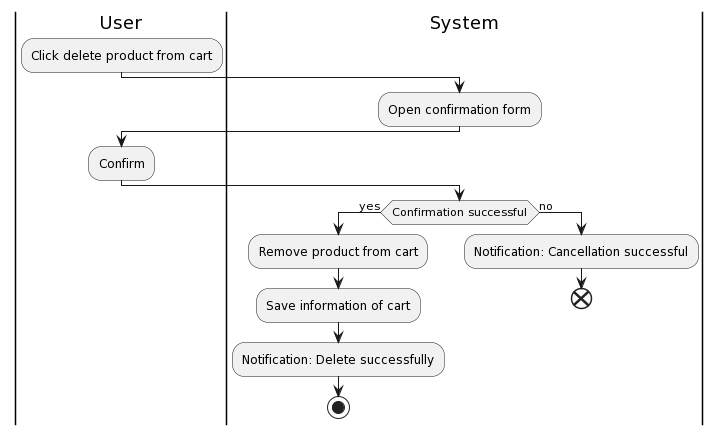

The diagram above was rendered by PlantUML. Its source (embedded in the PNG):
@startuml
|User|
:Click delete product from cart;
|System|
:Open confirmation form;
|User|
:Confirm;
|System|
if(Confirmation successful) then (yes)
:Remove product from cart;
:Save information of cart;
:Notification: Delete successfully;
stop
else (no)
:Notification: Cancellation successful;
end
@enduml